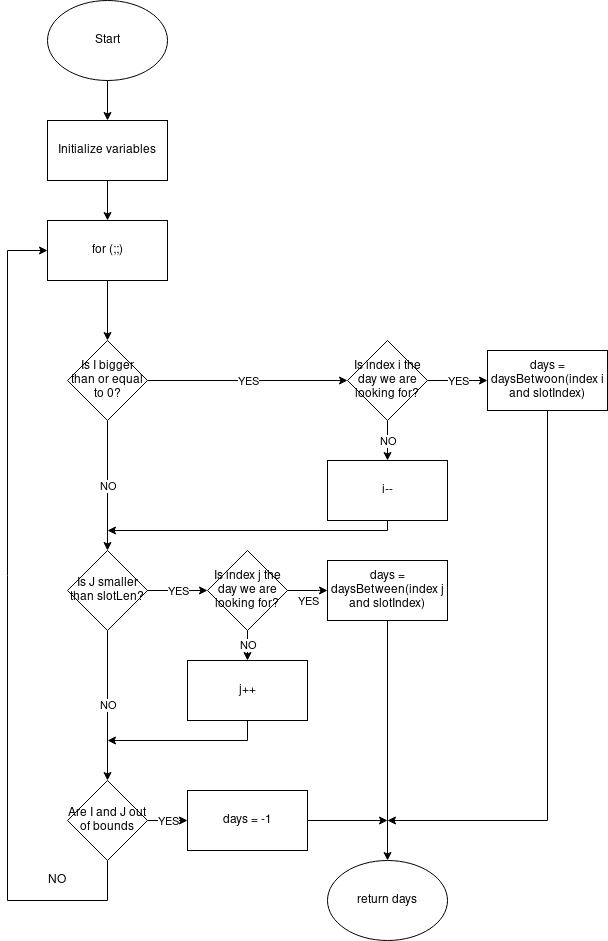

The diagram above was exported from draw.io. Its source (the exported page's mxGraphModel, read from the mxfile embedded in the PNG):
<mxGraphModel dx="829" dy="1627" grid="1" gridSize="10" guides="1" tooltips="1" connect="1" arrows="1" fold="1" page="1" pageScale="1" pageWidth="850" pageHeight="1100" math="0" shadow="0">
  <root>
    <mxCell id="0" />
    <mxCell id="1" parent="0" />
    <mxCell id="7ZOtVnxTO_hdsM_t5usa-1" value="Start" style="ellipse;whiteSpace=wrap;html=1;" parent="1" vertex="1">
      <mxGeometry x="360" y="-140" width="120" height="80" as="geometry" />
    </mxCell>
    <mxCell id="7ZOtVnxTO_hdsM_t5usa-2" value="Initialize variables" style="rounded=0;whiteSpace=wrap;html=1;" parent="1" vertex="1">
      <mxGeometry x="360" y="-20" width="120" height="60" as="geometry" />
    </mxCell>
    <mxCell id="7ZOtVnxTO_hdsM_t5usa-3" value="for (;;)" style="rounded=0;whiteSpace=wrap;html=1;" parent="1" vertex="1">
      <mxGeometry x="360" y="80" width="120" height="60" as="geometry" />
    </mxCell>
    <mxCell id="7ZOtVnxTO_hdsM_t5usa-4" value="Is I bigger than or equal to 0?" style="rhombus;whiteSpace=wrap;html=1;" parent="1" vertex="1">
      <mxGeometry x="380" y="200" width="80" height="80" as="geometry" />
    </mxCell>
    <mxCell id="7ZOtVnxTO_hdsM_t5usa-5" value="Is J smaller than slotLen?" style="rhombus;whiteSpace=wrap;html=1;" parent="1" vertex="1">
      <mxGeometry x="380" y="410" width="80" height="80" as="geometry" />
    </mxCell>
    <mxCell id="7ZOtVnxTO_hdsM_t5usa-6" value="Are I and J out of bounds" style="rhombus;whiteSpace=wrap;html=1;" parent="1" vertex="1">
      <mxGeometry x="380" y="640" width="80" height="80" as="geometry" />
    </mxCell>
    <mxCell id="7ZOtVnxTO_hdsM_t5usa-8" value="" style="endArrow=classic;html=1;exitX=0.5;exitY=1;exitDx=0;exitDy=0;entryX=0.5;entryY=0;entryDx=0;entryDy=0;" parent="1" source="7ZOtVnxTO_hdsM_t5usa-3" target="7ZOtVnxTO_hdsM_t5usa-4" edge="1">
      <mxGeometry width="50" height="50" relative="1" as="geometry">
        <mxPoint x="540" y="200" as="sourcePoint" />
        <mxPoint x="530" y="240" as="targetPoint" />
      </mxGeometry>
    </mxCell>
    <mxCell id="7ZOtVnxTO_hdsM_t5usa-9" value="" style="endArrow=classic;html=1;exitX=0.5;exitY=1;exitDx=0;exitDy=0;entryX=0.5;entryY=0;entryDx=0;entryDy=0;" parent="1" source="7ZOtVnxTO_hdsM_t5usa-2" target="7ZOtVnxTO_hdsM_t5usa-3" edge="1">
      <mxGeometry width="50" height="50" relative="1" as="geometry">
        <mxPoint x="420" y="70" as="sourcePoint" />
        <mxPoint x="470" y="20" as="targetPoint" />
      </mxGeometry>
    </mxCell>
    <mxCell id="7ZOtVnxTO_hdsM_t5usa-10" value="" style="endArrow=classic;html=1;exitX=0.5;exitY=1;exitDx=0;exitDy=0;entryX=0.5;entryY=0;entryDx=0;entryDy=0;" parent="1" source="7ZOtVnxTO_hdsM_t5usa-1" target="7ZOtVnxTO_hdsM_t5usa-2" edge="1">
      <mxGeometry width="50" height="50" relative="1" as="geometry">
        <mxPoint x="420" y="70" as="sourcePoint" />
        <mxPoint x="470" y="20" as="targetPoint" />
      </mxGeometry>
    </mxCell>
    <mxCell id="7ZOtVnxTO_hdsM_t5usa-11" value="" style="endArrow=classic;html=1;exitX=0.5;exitY=1;exitDx=0;exitDy=0;entryX=0;entryY=0.5;entryDx=0;entryDy=0;rounded=0;" parent="1" source="7ZOtVnxTO_hdsM_t5usa-6" target="7ZOtVnxTO_hdsM_t5usa-3" edge="1">
      <mxGeometry width="50" height="50" relative="1" as="geometry">
        <mxPoint x="420" y="580" as="sourcePoint" />
        <mxPoint x="320" y="350" as="targetPoint" />
        <Array as="points">
          <mxPoint x="420" y="720" />
          <mxPoint x="420" y="760" />
          <mxPoint x="320" y="760" />
          <mxPoint x="320" y="110" />
        </Array>
      </mxGeometry>
    </mxCell>
    <mxCell id="7ZOtVnxTO_hdsM_t5usa-12" value="NO" style="text;html=1;strokeColor=none;fillColor=none;align=center;verticalAlign=middle;whiteSpace=wrap;rounded=0;" parent="1" vertex="1">
      <mxGeometry x="350" y="730" width="40" height="20" as="geometry" />
    </mxCell>
    <mxCell id="7ZOtVnxTO_hdsM_t5usa-15" value="" style="endArrow=classic;html=1;exitX=0.5;exitY=1;exitDx=0;exitDy=0;" parent="1" source="7ZOtVnxTO_hdsM_t5usa-5" target="7ZOtVnxTO_hdsM_t5usa-6" edge="1">
      <mxGeometry relative="1" as="geometry">
        <mxPoint x="510" y="549" as="sourcePoint" />
        <mxPoint x="610" y="549" as="targetPoint" />
      </mxGeometry>
    </mxCell>
    <mxCell id="7ZOtVnxTO_hdsM_t5usa-16" value="NO" style="edgeLabel;resizable=0;html=1;align=center;verticalAlign=middle;" parent="7ZOtVnxTO_hdsM_t5usa-15" connectable="0" vertex="1">
      <mxGeometry relative="1" as="geometry" />
    </mxCell>
    <mxCell id="7ZOtVnxTO_hdsM_t5usa-17" value="" style="endArrow=classic;html=1;exitX=0.5;exitY=1;exitDx=0;exitDy=0;entryX=0.5;entryY=0;entryDx=0;entryDy=0;" parent="1" source="7ZOtVnxTO_hdsM_t5usa-4" target="7ZOtVnxTO_hdsM_t5usa-5" edge="1">
      <mxGeometry relative="1" as="geometry">
        <mxPoint x="470" y="420" as="sourcePoint" />
        <mxPoint x="570" y="420" as="targetPoint" />
      </mxGeometry>
    </mxCell>
    <mxCell id="7ZOtVnxTO_hdsM_t5usa-18" value="NO" style="edgeLabel;resizable=0;html=1;align=center;verticalAlign=middle;" parent="7ZOtVnxTO_hdsM_t5usa-17" connectable="0" vertex="1">
      <mxGeometry relative="1" as="geometry" />
    </mxCell>
    <mxCell id="7ZOtVnxTO_hdsM_t5usa-19" value="Is index i the day we are looking for?" style="rhombus;whiteSpace=wrap;html=1;" parent="1" vertex="1">
      <mxGeometry x="660" y="200" width="80" height="80" as="geometry" />
    </mxCell>
    <mxCell id="7ZOtVnxTO_hdsM_t5usa-20" value="Is index j the day we are looking for?" style="rhombus;whiteSpace=wrap;html=1;" parent="1" vertex="1">
      <mxGeometry x="520" y="410" width="80" height="80" as="geometry" />
    </mxCell>
    <mxCell id="7ZOtVnxTO_hdsM_t5usa-21" value="i--" style="rounded=0;whiteSpace=wrap;html=1;" parent="1" vertex="1">
      <mxGeometry x="640" y="320" width="120" height="60" as="geometry" />
    </mxCell>
    <mxCell id="7ZOtVnxTO_hdsM_t5usa-22" value="j++" style="rounded=0;whiteSpace=wrap;html=1;" parent="1" vertex="1">
      <mxGeometry x="500" y="520" width="120" height="60" as="geometry" />
    </mxCell>
    <mxCell id="7ZOtVnxTO_hdsM_t5usa-23" value="days = daysBetween(index j and slotIndex)" style="rounded=0;whiteSpace=wrap;html=1;" parent="1" vertex="1">
      <mxGeometry x="640" y="420" width="120" height="60" as="geometry" />
    </mxCell>
    <mxCell id="7ZOtVnxTO_hdsM_t5usa-30" value="" style="endArrow=classic;html=1;exitX=1;exitY=0.5;exitDx=0;exitDy=0;entryX=0;entryY=0.5;entryDx=0;entryDy=0;" parent="1" source="7ZOtVnxTO_hdsM_t5usa-19" target="7ZOtVnxTO_hdsM_t5usa-47" edge="1">
      <mxGeometry relative="1" as="geometry">
        <mxPoint x="610" y="310" as="sourcePoint" />
        <mxPoint x="950" y="240" as="targetPoint" />
      </mxGeometry>
    </mxCell>
    <mxCell id="7ZOtVnxTO_hdsM_t5usa-31" value="&lt;div&gt;YES&lt;/div&gt;" style="edgeLabel;resizable=0;html=1;align=center;verticalAlign=middle;" parent="7ZOtVnxTO_hdsM_t5usa-30" connectable="0" vertex="1">
      <mxGeometry relative="1" as="geometry" />
    </mxCell>
    <mxCell id="7ZOtVnxTO_hdsM_t5usa-37" value="" style="endArrow=classic;html=1;exitX=1;exitY=0.5;exitDx=0;exitDy=0;entryX=0;entryY=0.5;entryDx=0;entryDy=0;" parent="1" source="7ZOtVnxTO_hdsM_t5usa-4" target="7ZOtVnxTO_hdsM_t5usa-19" edge="1">
      <mxGeometry relative="1" as="geometry">
        <mxPoint x="620" y="320" as="sourcePoint" />
        <mxPoint x="730" y="320" as="targetPoint" />
      </mxGeometry>
    </mxCell>
    <mxCell id="7ZOtVnxTO_hdsM_t5usa-38" value="&lt;div&gt;YES&lt;/div&gt;" style="edgeLabel;resizable=0;html=1;align=center;verticalAlign=middle;" parent="7ZOtVnxTO_hdsM_t5usa-37" connectable="0" vertex="1">
      <mxGeometry relative="1" as="geometry" />
    </mxCell>
    <mxCell id="7ZOtVnxTO_hdsM_t5usa-39" value="" style="endArrow=classic;html=1;exitX=1;exitY=0.5;exitDx=0;exitDy=0;entryX=0;entryY=0.5;entryDx=0;entryDy=0;" parent="1" source="7ZOtVnxTO_hdsM_t5usa-5" target="7ZOtVnxTO_hdsM_t5usa-20" edge="1">
      <mxGeometry relative="1" as="geometry">
        <mxPoint x="620" y="410" as="sourcePoint" />
        <mxPoint x="730" y="410" as="targetPoint" />
      </mxGeometry>
    </mxCell>
    <mxCell id="7ZOtVnxTO_hdsM_t5usa-40" value="&lt;div&gt;YES&lt;/div&gt;" style="edgeLabel;resizable=0;html=1;align=center;verticalAlign=middle;" parent="7ZOtVnxTO_hdsM_t5usa-39" connectable="0" vertex="1">
      <mxGeometry relative="1" as="geometry" />
    </mxCell>
    <mxCell id="7ZOtVnxTO_hdsM_t5usa-41" value="" style="endArrow=classic;html=1;exitX=0.5;exitY=1;exitDx=0;exitDy=0;entryX=0.5;entryY=0;entryDx=0;entryDy=0;" parent="1" source="7ZOtVnxTO_hdsM_t5usa-19" target="7ZOtVnxTO_hdsM_t5usa-21" edge="1">
      <mxGeometry relative="1" as="geometry">
        <mxPoint x="670" y="510" as="sourcePoint" />
        <mxPoint x="760" y="480" as="targetPoint" />
      </mxGeometry>
    </mxCell>
    <mxCell id="7ZOtVnxTO_hdsM_t5usa-42" value="NO" style="edgeLabel;resizable=0;html=1;align=center;verticalAlign=middle;" parent="7ZOtVnxTO_hdsM_t5usa-41" connectable="0" vertex="1">
      <mxGeometry relative="1" as="geometry">
        <mxPoint as="offset" />
      </mxGeometry>
    </mxCell>
    <mxCell id="7ZOtVnxTO_hdsM_t5usa-43" value="" style="endArrow=classic;html=1;exitX=0.5;exitY=1;exitDx=0;exitDy=0;entryX=0.5;entryY=0;entryDx=0;entryDy=0;" parent="1" source="7ZOtVnxTO_hdsM_t5usa-20" target="7ZOtVnxTO_hdsM_t5usa-22" edge="1">
      <mxGeometry relative="1" as="geometry">
        <mxPoint x="680" y="520" as="sourcePoint" />
        <mxPoint x="770" y="490" as="targetPoint" />
      </mxGeometry>
    </mxCell>
    <mxCell id="7ZOtVnxTO_hdsM_t5usa-44" value="NO" style="edgeLabel;resizable=0;html=1;align=center;verticalAlign=middle;" parent="7ZOtVnxTO_hdsM_t5usa-43" connectable="0" vertex="1">
      <mxGeometry relative="1" as="geometry" />
    </mxCell>
    <mxCell id="7ZOtVnxTO_hdsM_t5usa-47" value="days = daysBetwoon(index i and slotIndex)" style="rounded=0;whiteSpace=wrap;html=1;" parent="1" vertex="1">
      <mxGeometry x="800" y="210" width="120" height="60" as="geometry" />
    </mxCell>
    <mxCell id="7ZOtVnxTO_hdsM_t5usa-48" value="days = -1" style="rounded=0;whiteSpace=wrap;html=1;" parent="1" vertex="1">
      <mxGeometry x="500" y="650" width="120" height="60" as="geometry" />
    </mxCell>
    <mxCell id="7ZOtVnxTO_hdsM_t5usa-49" value="return days" style="ellipse;whiteSpace=wrap;html=1;" parent="1" vertex="1">
      <mxGeometry x="640" y="720" width="120" height="80" as="geometry" />
    </mxCell>
    <mxCell id="7ZOtVnxTO_hdsM_t5usa-50" value="" style="endArrow=classic;html=1;exitX=1;exitY=0.5;exitDx=0;exitDy=0;" parent="1" edge="1" source="7ZOtVnxTO_hdsM_t5usa-20">
      <mxGeometry relative="1" as="geometry">
        <mxPoint x="630" y="460" as="sourcePoint" />
        <mxPoint x="640" y="450" as="targetPoint" />
        <Array as="points">
          <mxPoint x="640" y="450" />
        </Array>
      </mxGeometry>
    </mxCell>
    <mxCell id="7ZOtVnxTO_hdsM_t5usa-51" value="&lt;div&gt;YES&lt;/div&gt;" style="edgeLabel;resizable=0;html=1;align=center;verticalAlign=middle;" parent="7ZOtVnxTO_hdsM_t5usa-50" connectable="0" vertex="1">
      <mxGeometry relative="1" as="geometry">
        <mxPoint y="9.999999999999996" as="offset" />
      </mxGeometry>
    </mxCell>
    <mxCell id="7ZOtVnxTO_hdsM_t5usa-52" value="" style="endArrow=classic;html=1;exitX=1;exitY=0.5;exitDx=0;exitDy=0;entryX=0;entryY=0.5;entryDx=0;entryDy=0;" parent="1" source="7ZOtVnxTO_hdsM_t5usa-6" target="7ZOtVnxTO_hdsM_t5usa-48" edge="1">
      <mxGeometry relative="1" as="geometry">
        <mxPoint x="630" y="450" as="sourcePoint" />
        <mxPoint x="740" y="450" as="targetPoint" />
      </mxGeometry>
    </mxCell>
    <mxCell id="7ZOtVnxTO_hdsM_t5usa-53" value="&lt;div&gt;YES&lt;/div&gt;" style="edgeLabel;resizable=0;html=1;align=center;verticalAlign=middle;" parent="7ZOtVnxTO_hdsM_t5usa-52" connectable="0" vertex="1">
      <mxGeometry relative="1" as="geometry" />
    </mxCell>
    <mxCell id="7ZOtVnxTO_hdsM_t5usa-55" value="" style="endArrow=classic;html=1;exitX=0.5;exitY=1;exitDx=0;exitDy=0;entryX=0.5;entryY=0;entryDx=0;entryDy=0;" parent="1" source="7ZOtVnxTO_hdsM_t5usa-23" target="7ZOtVnxTO_hdsM_t5usa-49" edge="1">
      <mxGeometry width="50" height="50" relative="1" as="geometry">
        <mxPoint x="610" y="680" as="sourcePoint" />
        <mxPoint x="700" y="710" as="targetPoint" />
      </mxGeometry>
    </mxCell>
    <mxCell id="7QFUszluaWHRVhm_YvHu-1" value="" style="endArrow=classic;html=1;exitX=0.5;exitY=1;exitDx=0;exitDy=0;rounded=0;" edge="1" parent="1" source="7ZOtVnxTO_hdsM_t5usa-22">
      <mxGeometry width="50" height="50" relative="1" as="geometry">
        <mxPoint x="730" y="540" as="sourcePoint" />
        <mxPoint x="420" y="600" as="targetPoint" />
        <Array as="points">
          <mxPoint x="560" y="600" />
        </Array>
      </mxGeometry>
    </mxCell>
    <mxCell id="7QFUszluaWHRVhm_YvHu-2" value="" style="endArrow=classic;html=1;exitX=0.5;exitY=1;exitDx=0;exitDy=0;rounded=0;" edge="1" parent="1" source="7ZOtVnxTO_hdsM_t5usa-21">
      <mxGeometry width="50" height="50" relative="1" as="geometry">
        <mxPoint x="730" y="500" as="sourcePoint" />
        <mxPoint x="420" y="390" as="targetPoint" />
        <Array as="points">
          <mxPoint x="700" y="390" />
        </Array>
      </mxGeometry>
    </mxCell>
    <mxCell id="7QFUszluaWHRVhm_YvHu-3" value="" style="endArrow=classic;html=1;exitX=1;exitY=0.5;exitDx=0;exitDy=0;" edge="1" parent="1" source="7ZOtVnxTO_hdsM_t5usa-48">
      <mxGeometry width="50" height="50" relative="1" as="geometry">
        <mxPoint x="730" y="620" as="sourcePoint" />
        <mxPoint x="700" y="680" as="targetPoint" />
      </mxGeometry>
    </mxCell>
    <mxCell id="7QFUszluaWHRVhm_YvHu-4" value="" style="endArrow=classic;html=1;exitX=0.5;exitY=1;exitDx=0;exitDy=0;rounded=0;" edge="1" parent="1" source="7ZOtVnxTO_hdsM_t5usa-47">
      <mxGeometry width="50" height="50" relative="1" as="geometry">
        <mxPoint x="730" y="560" as="sourcePoint" />
        <mxPoint x="700" y="680" as="targetPoint" />
        <Array as="points">
          <mxPoint x="860" y="680" />
        </Array>
      </mxGeometry>
    </mxCell>
  </root>
</mxGraphModel>